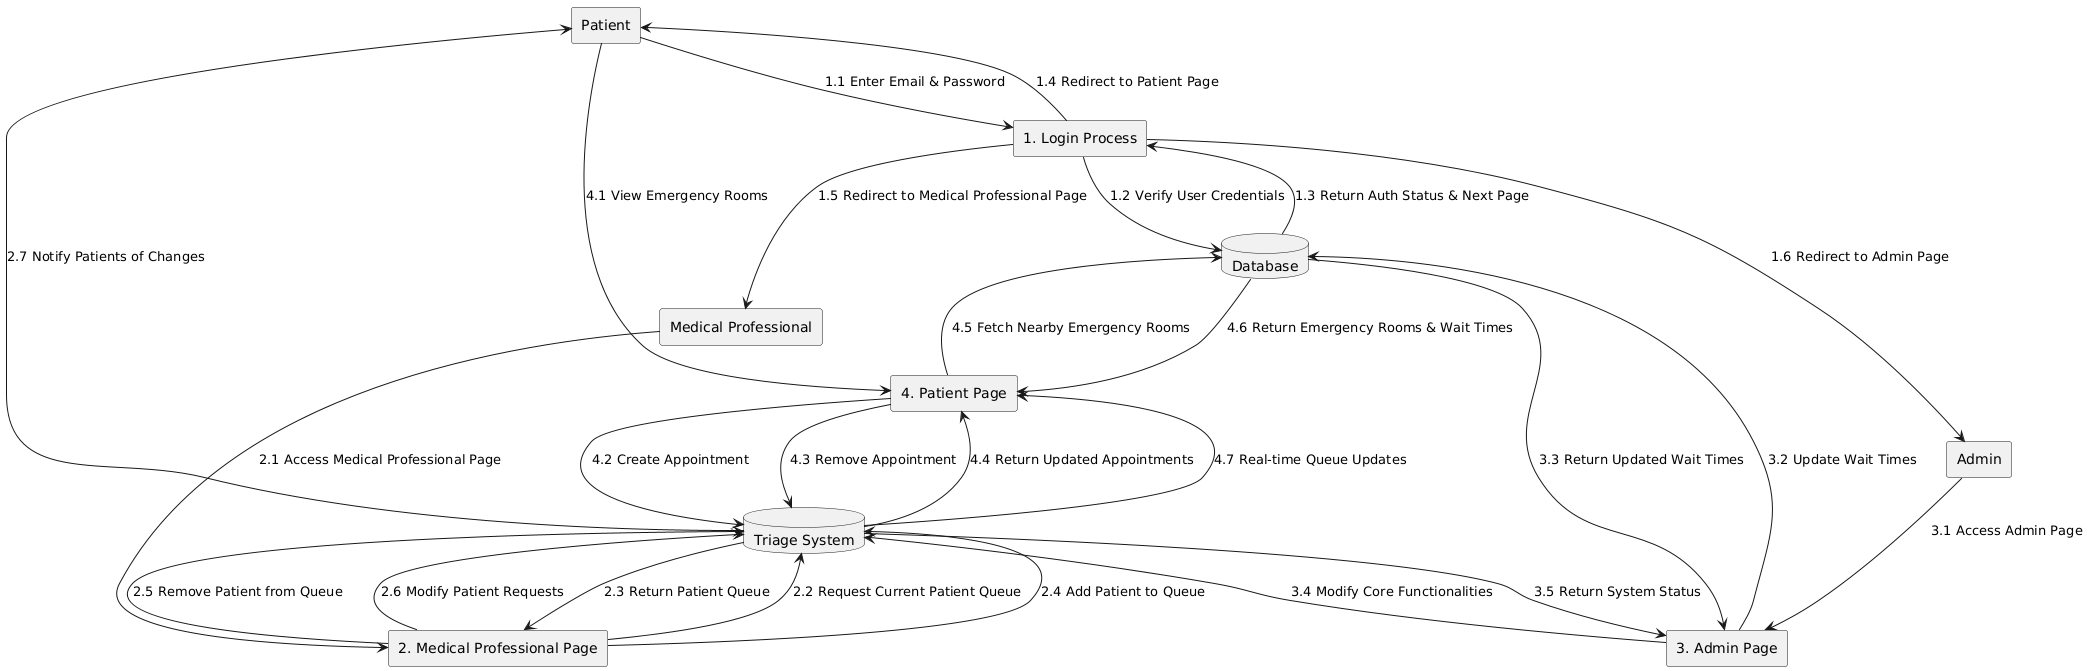

The diagram above was rendered by PlantUML. Its source (embedded in the PNG):
@startuml
!define RECTANGLE rectangle
!define DATABASE database

' Define External Entities
RECTANGLE Patient as "Patient"
RECTANGLE MedicalProfessional as "Medical Professional"
RECTANGLE Admin as "Admin"

' Define Processes
RECTANGLE LoginProcess as "1. Login Process"
RECTANGLE MedicalProfessionalPage as "2. Medical Professional Page"
RECTANGLE AdminPage as "3. Admin Page"
RECTANGLE PatientPage as "4. Patient Page"

' Define Data Stores
DATABASE Database as "Database"
DATABASE TriageSystem as "Triage System"

' Data Flows between External Entities and Processes
Patient --> LoginProcess : "1.1 Enter Email & Password"
MedicalProfessional --> MedicalProfessionalPage : "2.1 Access Medical Professional Page"
Admin --> AdminPage : "3.1 Access Admin Page"
Patient --> PatientPage : "4.1 View Emergency Rooms"

' Data Flows for Login Process
LoginProcess --> Database : "1.2 Verify User Credentials"
Database --> LoginProcess : "1.3 Return Auth Status & Next Page"
LoginProcess --> Patient : "1.4 Redirect to Patient Page"
LoginProcess --> MedicalProfessional : "1.5 Redirect to Medical Professional Page"
LoginProcess --> Admin : "1.6 Redirect to Admin Page"

' Data Flows for Medical Professional Page
MedicalProfessionalPage --> TriageSystem : "2.2 Request Current Patient Queue"
TriageSystem --> MedicalProfessionalPage : "2.3 Return Patient Queue"
MedicalProfessionalPage --> TriageSystem : "2.4 Add Patient to Queue"
MedicalProfessionalPage --> TriageSystem : "2.5 Remove Patient from Queue"
MedicalProfessionalPage --> TriageSystem : "2.6 Modify Patient Requests"
TriageSystem --> Patient : "2.7 Notify Patients of Changes"

' Data Flows for Admin Page
AdminPage --> Database : "3.2 Update Wait Times"
Database --> AdminPage : "3.3 Return Updated Wait Times"
AdminPage --> TriageSystem : "3.4 Modify Core Functionalities"
TriageSystem --> AdminPage : "3.5 Return System Status"

' Data Flows for Patient Page
PatientPage --> TriageSystem : "4.2 Create Appointment"
PatientPage --> TriageSystem : "4.3 Remove Appointment"
TriageSystem --> PatientPage : "4.4 Return Updated Appointments"
PatientPage --> Database : "4.5 Fetch Nearby Emergency Rooms"
Database --> PatientPage : "4.6 Return Emergency Rooms & Wait Times"
TriageSystem --> PatientPage : "4.7 Real-time Queue Updates"
@enduml